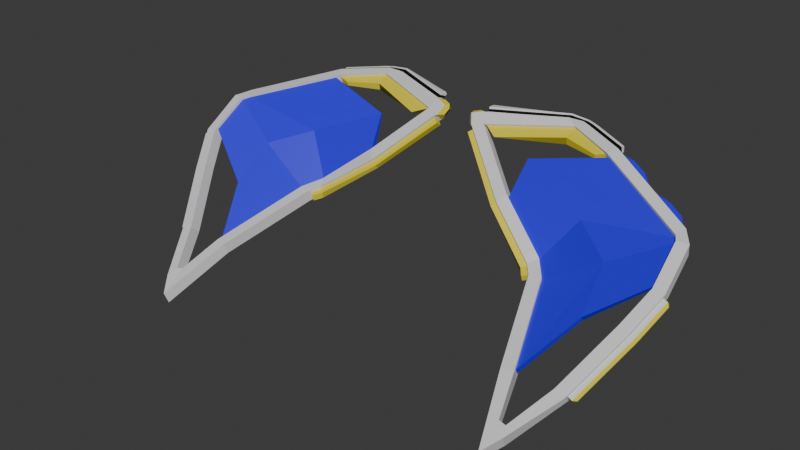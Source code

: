 # Source: wings_karlas.blend  (saved by Blender 4.3.32; exported with 4.5.12 LTS)
import bpy
from mathutils import Matrix  # noqa: F401  (used for matrix-valued properties, if any)

bpy.ops.wm.read_factory_settings(use_empty=True)
scene = bpy.context.scene
scene.name = 'c_claidheamohmor'

# ---- collections
col_collection = bpy.data.collections.new('Collection'); scene.collection.children.link(col_collection)
col_wings_karlas = bpy.data.collections.new('wings_karlas'); scene.collection.children.link(col_wings_karlas)

# ---- materials (node trees are filled in below, after node groups)
mat_glow_inner_001 = bpy.data.materials.new('glow_inner.001')
mat_glow_inner_001.diffuse_color = (0.7235, 0.7027, 0.7085, 1.0)
mat_blue_001 = bpy.data.materials.new('blue.001')
mat_c_frying_pan_gold_001 = bpy.data.materials.new('c_frying_pan_gold.001')
mat_black_001 = bpy.data.materials.new('black.001')

# ---- material node trees
mat_blue_001.use_nodes = True; mat_blue_001.node_tree.nodes.clear()
_N = mat_blue_001.node_tree.nodes; _L = mat_blue_001.node_tree.links
n0 = _N.new('ShaderNodeBsdfPrincipled'); n0.name = 'Principled BSDF'; n0.location = (10, 300)
n0.inputs[0].default_value = (0.02518, 0.01153, 0.8001, 1.0)
n1 = _N.new('ShaderNodeOutputMaterial'); n1.name = 'Material Output'; n1.location = (300, 300)
_L.new(n0.outputs[0], n1.inputs[0])
n1.is_active_output = True
mat_c_frying_pan_gold_001.use_nodes = True; mat_c_frying_pan_gold_001.node_tree.nodes.clear()
_N = mat_c_frying_pan_gold_001.node_tree.nodes; _L = mat_c_frying_pan_gold_001.node_tree.links
n0 = _N.new('ShaderNodeBsdfPrincipled'); n0.name = 'Principled BSDF'; n0.location = (10, 300)
n0.inputs[0].default_value = (0.8, 0.6731, 0.03978, 1.0)
n1 = _N.new('ShaderNodeOutputMaterial'); n1.name = 'Material Output'; n1.location = (300, 300)
_L.new(n0.outputs[0], n1.inputs[0])
n1.is_active_output = True
mat_black_001.use_nodes = True; mat_black_001.node_tree.nodes.clear()
_N = mat_black_001.node_tree.nodes; _L = mat_black_001.node_tree.links
n0 = _N.new('ShaderNodeBsdfPrincipled'); n0.name = 'Principled BSDF'; n0.location = (10, 300)
n0.inputs[0].default_value = (0.0, 0.0, 0.0, 1.0)
n1 = _N.new('ShaderNodeOutputMaterial'); n1.name = 'Material Output'; n1.location = (300, 300)
_L.new(n0.outputs[0], n1.inputs[0])
n1.is_active_output = True

# ---- world
world_world = bpy.data.worlds.new('World'); scene.world = world_world
world_world.use_nodes = True; world_world.node_tree.nodes.clear()
_N = world_world.node_tree.nodes; _L = world_world.node_tree.links
n0 = _N.new('ShaderNodeOutputWorld'); n0.name = 'World Output'; n0.location = (300, 300)
n1 = _N.new('ShaderNodeBackground'); n1.name = 'Background'; n1.location = (10, 300)
n1.inputs[0].default_value = (0.05088, 0.05088, 0.05088, 1.0)
_L.new(n1.outputs[0], n0.inputs[0])
n0.is_active_output = True
world_world.color = (0.05088, 0.05088, 0.05088)
world_world.use_sun_shadow = False
world_world.sun_shadow_jitter_overblur = 0.0

# ---- meshes
me_sbxo2014_medic_wintergarb_coat_001 = bpy.data.meshes.new('sbxo2014_medic_wintergarb_coat.001')
me_sbxo2014_medic_wintergarb_coat_001.from_pydata([(3.23, 46.61, -14.08), (3.327, 45.72, -13.41), (8.711, 46.79, -13.34), (8.913, 45.56, -12.79), (20.43, 52.36, -11.55), (20.43, 52.19, -10.27), (18.18, 54.16, -11.5), (18.24, 53.61, -9.379), (22.28, 54.08, -11.11), (22.31, 53.79, -9.972), (20.88, 54.31, -11.54), (20.94, 53.77, -9.414), (26.61, 48.43, -12.75), (26.63, 48.23, -11.98), (45.37, 40.86, -18.98), (45.54, 40.35, -16.86), (45.61, 42.87, -17.91), (45.7, 42.61, -16.79), (13.46, 41.86, -22.74), (13.65, 40.11, -21.44), (15.09, 42.52, -21.24), (15.04, 41.53, -20.71), (22.78, 36.91, -30.11), (22.87, 36.12, -28.07), (23.83, 38.72, -29.45), (23.92, 37.93, -27.41), (23.07, 34.57, -30.43), (23.11, 34.16, -29.38), (26.42, 35.67, -30.75), (26.5, 34.88, -28.7), (30.39, 19.33, -37.59), (30.48, 18.45, -35.58), (32.33, 20.18, -36.7), (32.37, 19.74, -35.7), (46.06, 39.64, -19.33), (46.23, 39.13, -17.2), (48.11, 39.99, -19.41), (48.28, 39.48, -17.28), (46.45, 33.82, -22.69), (46.59, 33.03, -21.96), (41.98, 44.36, -15.47), (42.03, 44.57, -16.63), (44.17, 29.09, -28.22), (44.44, 27.49, -26.75), (46.09, 28.75, -28.94), (46.36, 27.15, -27.46), (39.47, 20.46, -36.73), (39.74, 18.86, -35.26), (37.19, 44.26, -13.96), (37.87, 46.29, -14.01), (34.38, 8.09, -44.4), (34.7, 7.436, -42.36), (34.47, 13.18, -41.42), (34.83, 12.16, -39.36), (35.99, 13.33, -41.63), (36.15, 12.04, -39.63), (36.72, 11.27, -42.53), (36.86, 10.34, -40.55), (5.914, 46.65, -11.55), (5.724, 48.4, -12.85), (20.4, 52.55, -11.97), (20.46, 52.0, -9.852), (29.31, 48.07, -11.7), (29.29, 48.35, -12.76), (6.355, 47.05, -11.89), (6.153, 48.27, -12.44), (20.25, 50.16, -12.58), (20.25, 49.99, -11.31), (28.42, 48.47, -11.45), (28.38, 48.79, -12.69), (13.57, 40.52, -21.79), (13.54, 41.46, -22.39), (22.85, 36.62, -29.65), (22.8, 36.41, -28.53), (24.32, 35.07, -30.89), (24.4, 34.28, -28.85), (4.118, 47.1, -13.46), (4.215, 46.21, -12.79), (12.73, 39.88, -22.37), (12.7, 40.83, -22.97), (21.98, 35.87, -30.02), (21.93, 35.67, -28.9), (24.01, 35.26, -30.23), (24.05, 34.86, -29.18), (14.76, 41.32, -19.98), (14.58, 43.07, -21.29), (23.83, 38.24, -27.88), (23.92, 38.41, -28.99), (26.48, 35.08, -29.21), (26.44, 35.47, -30.24), (32.58, 19.05, -35.42), (32.49, 19.93, -37.42), (28.84, 48.17, -11.06), (28.78, 48.71, -13.19), (45.42, 40.72, -18.45), (45.49, 40.48, -17.39), (46.17, 39.41, -17.7), (46.12, 39.36, -18.83), (46.68, 32.25, -21.98), (46.41, 33.85, -23.46), (2.861, 48.89, -11.78), (3.716, 47.74, -13.44), (3.906, 45.99, -12.13), (3.051, 47.14, -10.47), (2.561, 48.48, -10.66), (2.679, 48.87, -11.67), (2.213, 47.94, -11.33), (2.584, 48.27, -10.5), (2.236, 47.73, -11.18), (2.859, 47.22, -10.44), (3.774, 48.88, -10.3), (4.766, 49.55, -11.07), (4.946, 47.89, -9.831), (3.796, 48.67, -10.15), (3.568, 47.68, -13.4), (2.73, 47.25, -12.34), (3.747, 46.03, -12.16), (2.752, 47.04, -12.18), (5.059, 47.79, -9.89), (4.869, 49.54, -11.19), (18.17, 54.3, -10.87), (18.11, 54.15, -9.683), (22.12, 53.86, -11.68), (20.95, 54.56, -10.94), (20.99, 54.26, -9.799), (22.18, 53.32, -9.563), (30.17, 49.91, -11.29), (30.14, 50.2, -12.4), (5.422, 48.51, -10.01), (5.234, 49.67, -10.46), (29.42, 50.66, -10.97), (29.39, 50.95, -12.11), (29.67, 51.54, -11.97), (29.64, 52.31, -11.34), (29.65, 52.22, -11.0), (29.71, 51.25, -10.82), (5.262, 50.55, -9.499), (5.033, 50.24, -10.2), (5.256, 49.1, -9.736), (5.322, 50.21, -9.328), (18.29, 55.67, -9.867), (18.03, 54.96, -10.57), (17.48, 55.48, -9.8), (18.27, 55.61, -9.527), (17.48, 55.41, -9.468), (17.99, 54.8, -9.397), (23.24, 55.13, -10.44), (22.54, 54.68, -10.96), (22.48, 55.44, -10.36), (20.78, 55.87, -10.19), (21.58, 55.77, -10.28), (21.06, 55.23, -10.84), (20.79, 55.81, -9.857), (21.08, 54.95, -9.701), (21.59, 55.69, -9.942), (23.25, 55.04, -10.1), (22.48, 55.35, -10.02), (22.57, 54.39, -9.82), (5.549, 48.28, -10.31), (5.344, 49.43, -10.77), (18.24, 53.96, -11.03), (18.19, 53.81, -9.85), (22.13, 53.74, -11.19), (20.89, 54.19, -11.05), (20.92, 53.9, -9.903), (22.17, 53.45, -10.05), (29.26, 50.32, -11.05), (29.23, 50.61, -12.19), (4.922, 50.48, -9.893), (5.128, 49.33, -9.434), (17.97, 55.3, -10.41), (17.91, 55.15, -9.23), (22.69, 55.02, -10.88), (21.12, 55.6, -10.74), (21.15, 55.31, -9.597), (22.72, 54.73, -9.739), (29.87, 51.59, -10.74), (29.83, 51.88, -11.88), (48.74, 32.32, -22.28), (48.47, 33.92, -23.76), (46.16, 28.37, -28.59), (46.3, 27.53, -27.81), (41.66, 18.52, -35.97), (41.39, 20.12, -37.45), (48.51, 32.35, -22.98), (48.37, 33.19, -23.76), (37.08, 44.78, -16.08), (37.95, 46.5, -15.18), (41.78, 19.24, -35.98), (41.64, 20.09, -36.76), (49.53, 32.39, -24.16), (49.18, 33.09, -24.02), (49.32, 32.24, -23.24), (49.56, 32.21, -24.0), (42.43, 19.95, -37.06), (43.08, 19.84, -36.61), (43.11, 19.67, -36.45), (42.57, 19.1, -36.28), (47.28, 27.54, -29.01), (46.96, 28.25, -28.87), (47.59, 28.16, -28.4), (47.31, 27.37, -28.85), (47.62, 27.98, -28.24), (47.1, 27.4, -28.09), (41.36, 42.3, -15.41), (41.22, 42.82, -17.53), (32.93, 46.75, -14.63), (33.76, 48.22, -12.56), (33.86, 48.44, -13.72), (33.01, 46.21, -12.51), (29.74, 49.99, -10.62), (29.68, 50.53, -12.75), (46.19, 42.28, -16.44), (46.02, 42.79, -18.57), (41.93, 44.72, -17.11), (42.08, 44.2, -14.99), (33.85, 48.06, -12.08), (37.96, 46.13, -13.53), (37.85, 46.66, -15.66), (33.76, 48.6, -14.2), (44.14, 44.88, -16.79), (44.21, 44.69, -15.97), (41.48, 45.97, -15.0), (41.52, 46.13, -15.86), (28.98, 41.31, -20.2), (32.82, 50.04, -11.94), (32.8, 50.25, -12.75), (36.42, 36.26, -23.08), (35.45, 48.8, -12.87), (35.53, 48.96, -13.72), (15.89, 45.52, -14.75), (15.9, 45.76, -15.06), (29.15, 42.16, -21.55), (36.51, 37.06, -24.44), (37.45, 29.09, -29.0), (37.36, 29.65, -29.84)], [], [(105, 111, 119, 100), (115, 117, 108, 106), (3, 2, 66, 67), (58, 102, 19, 84), (100, 119, 59, 101), (118, 103, 102, 58), (7, 61, 125, 11), (59, 119, 6, 60), (118, 58, 61, 7), (137, 141, 120, 129), (151, 147, 8, 123), (141, 151, 123, 120), (60, 122, 211, 93), (60, 6, 10, 122), (205, 214, 213, 14), (147, 132, 131, 8), (67, 66, 12, 13), (125, 61, 92, 210), (212, 15, 35, 37), (208, 229, 187), (215, 204, 15, 212), (62, 63, 94, 95), (78, 79, 80, 81), (59, 58, 84, 85), (1, 0, 79, 78), (101, 59, 85, 18), (25, 23, 75, 29), (84, 19, 23, 25), (20, 21, 86, 87), (18, 85, 24, 22), (74, 28, 91, 30), (87, 86, 88, 89), (22, 24, 28, 74), (81, 80, 26, 27), (90, 31, 51, 53), (75, 74, 30, 31), (29, 75, 31, 90), (89, 88, 33, 32), (36, 37, 178, 179), (95, 94, 97, 96), (14, 213, 36, 34), (213, 212, 37, 36), (99, 179, 44, 42), (37, 35, 98, 178), (96, 97, 38, 39), (34, 36, 179, 99), (199, 194, 189, 180), (191, 199, 180, 185), (178, 98, 43, 45), (98, 99, 42, 43), (182, 47, 55, 57), (45, 43, 47, 182), (43, 42, 46, 47), (42, 44, 183, 46), (52, 53, 51, 50), (91, 90, 53, 52), (30, 91, 52, 50), (31, 30, 50, 51), (56, 57, 51, 50), (47, 46, 54, 55), (46, 183, 56, 54), (183, 182, 57, 56), (57, 55, 53, 51), (55, 54, 52, 53), (54, 56, 50, 52), (65, 64, 58, 59), (4, 65, 59, 60), (64, 5, 61, 58), (68, 69, 93, 92), (69, 4, 60, 93), (5, 68, 92, 61), (2, 3, 64, 65), (66, 2, 65, 4), (3, 67, 5, 64), (13, 12, 69, 68), (12, 66, 4, 69), (67, 13, 68, 5), (76, 77, 102, 101), (77, 70, 19, 102), (71, 76, 101, 18), (72, 71, 18, 22), (70, 73, 23, 19), (83, 82, 74, 75), (73, 83, 75, 23), (82, 72, 22, 74), (0, 1, 77, 76), (1, 78, 70, 77), (79, 0, 76, 71), (80, 79, 71, 72), (78, 81, 73, 70), (27, 26, 82, 83), (81, 27, 83, 73), (26, 80, 72, 82), (21, 20, 85, 84), (86, 21, 84, 25), (20, 87, 24, 85), (88, 86, 25, 29), (87, 89, 28, 24), (32, 33, 90, 91), (89, 32, 91, 28), (33, 88, 29, 90), (63, 62, 92, 93), (94, 63, 93, 206, 186, 205, 14), (62, 95, 15, 204, 48, 209, 92), (95, 96, 35, 15), (97, 94, 14, 34), (39, 38, 99, 98), (96, 39, 98, 35), (38, 97, 34, 99), (224, 227, 96, 95), (224, 95, 62, 230), (230, 62, 63, 231), (232, 87, 20, 231), (233, 89, 87, 232), (234, 39, 96, 227), (233, 97, 38, 235), (234, 33, 32, 235), (109, 116, 102, 103), (112, 109, 103, 118), (114, 105, 100, 101), (111, 112, 118, 119), (116, 114, 101, 102), (104, 105, 106), (107, 108, 109), (107, 104, 106, 108), (105, 114, 115, 106), (114, 116, 117, 115), (116, 109, 108, 117), (111, 105, 104, 110), (109, 112, 113, 107), (112, 111, 110, 113), (104, 107, 113, 110), (158, 159, 119, 118), (159, 160, 6, 119), (161, 158, 118, 7), (163, 162, 122, 10), (165, 164, 11, 125), (164, 161, 7, 11), (160, 163, 10, 6), (167, 166, 210, 211), (162, 167, 211, 122), (166, 165, 125, 210), (136, 139, 144, 142), (145, 138, 128, 121), (140, 143, 152, 149), (157, 153, 124, 9), (150, 154, 156, 148), (153, 145, 121, 124), (146, 155, 134, 133), (135, 157, 9, 130), (138, 137, 129, 128), (140, 170, 142), (143, 144, 171), (146, 172, 148), (149, 150, 173), (152, 174, 154), (155, 156, 175), (143, 140, 142, 144), (154, 150, 149, 152), (155, 146, 148, 156), (139, 136, 168, 169), (136, 142, 170, 168), (144, 139, 169, 171), (172, 173, 150, 148), (174, 175, 156, 154), (152, 143, 171, 174), (173, 170, 140, 149), (176, 177, 133, 134), (146, 133, 177, 172), (175, 176, 134, 155), (132, 135, 130, 131), (128, 129, 159, 158), (129, 120, 160, 159), (121, 128, 158, 161), (123, 8, 162, 163), (9, 124, 164, 165), (124, 121, 161, 164), (120, 123, 163, 160), (131, 130, 166, 167), (8, 131, 167, 162), (130, 9, 165, 166), (137, 138, 169, 168), (141, 137, 168, 170), (138, 145, 171, 169), (147, 151, 173, 172), (153, 157, 175, 174), (145, 153, 174, 171), (151, 141, 170, 173), (135, 132, 177, 176), (132, 147, 172, 177), (157, 135, 176, 175), (184, 185, 179, 178), (185, 180, 44, 179), (181, 184, 178, 45), (189, 188, 182, 183), (188, 181, 45, 182), (180, 189, 183, 44), (190, 193, 202, 200), (203, 192, 184, 181), (194, 197, 188, 189), (198, 201, 196, 195), (216, 209, 48, 217), (197, 203, 181, 188), (198, 199, 200), (201, 202, 203), (201, 198, 200, 202), (193, 190, 191, 192), (190, 200, 199, 191), (192, 203, 202, 193), (197, 194, 195, 196), (203, 197, 196, 201), (194, 199, 198, 195), (192, 191, 185, 184), (208, 127, 226, 229), (206, 219, 218, 186), (217, 48, 204, 215), (16, 41, 223, 220), (186, 218, 214, 205), (93, 211, 219, 206), (187, 229, 228, 49), (210, 92, 209, 216), (126, 127, 211, 210), (16, 17, 212, 213), (41, 16, 213, 214), (17, 40, 215, 212), (49, 207, 216, 217), (187, 41, 214, 218), (40, 49, 217, 215), (208, 187, 218, 219), (207, 126, 210, 216), (127, 208, 219, 211), (223, 222, 221, 220), (207, 49, 228), (40, 222, 49), (226, 225, 228, 229), (40, 17, 221, 222), (127, 126, 225, 226), (187, 49, 222, 223), (41, 187, 223), (17, 16, 220, 221), (126, 207, 228, 225), (207, 49, 40, 17, 16, 41, 187, 208, 127, 126), (39, 234, 235, 38), (89, 233, 235, 32), (33, 234, 227, 88), (97, 233, 232, 94), (94, 232, 231, 63), (21, 230, 231, 20), (86, 224, 230, 21), (86, 88, 227, 224)])
me_sbxo2014_medic_wintergarb_coat_001.polygons.foreach_set('material_index', [0, 3, 2, 0, 0, 0, 0, 0, 0, 3, 3, 3, 0, 0, 0, 3, 2, 0, 0, 1, 0, 2, 2, 0, 2, 0, 0, 0, 2, 0, 0, 2, 0, 2, 0, 0, 0, 2, 0, 2, 0, 0, 0, 0, 2, 0, 0, 0, 0, 0, 0, 0, 0, 0, 0, 0, 0, 0, 0, 0, 0, 0, 0, 0, 0, 0, 0, 0, 0, 0, 0, 2, 2, 2, 2, 2, 2, 0, 0, 0, 0, 0, 0, 0, 0, 2, 2, 2, 2, 2, 2, 2, 2, 0, 0, 0, 0, 0, 0, 0, 0, 0, 0, 0, 0, 0, 0, 0, 0, 1, 1, 1, 1, 1, 1, 1, 1, 0, 0, 0, 0, 0, 2, 2, 3, 2, 2, 2, 2, 2, 2, 3, 0, 0, 0, 0, 0, 0, 0, 0, 0, 0, 0, 3, 0, 3, 0, 3, 0, 3, 3, 2, 2, 2, 2, 2, 2, 2, 2, 2, 0, 0, 0, 0, 0, 0, 0, 0, 0, 0, 3, 0, 0, 0, 0, 0, 0, 0, 0, 0, 0, 0, 0, 0, 0, 0, 0, 0, 0, 0, 0, 0, 0, 0, 0, 0, 0, 2, 0, 0, 2, 0, 0, 2, 2, 2, 2, 2, 2, 2, 2, 2, 0, 1, 0, 0, 1, 0, 0, 1, 0, 0, 0, 0, 0, 0, 0, 0, 0, 0, 0, 1, 1, 1, 1, 1, 1, 1, 1, 1, 1, 2, 1, 1, 1, 1, 1, 1, 1, 1])
_uv = me_sbxo2014_medic_wintergarb_coat_001.uv_layers.new(name='Float2')
_uv.uv.foreach_set('vector', [0.2971, 0.1832, 0.3711, 0.4087, 0.3649, 0.4087, 0.2937, 0.1917, -0.157, -1.56, -0.1372, -1.584, -0.04405, -1.517, -0.06387, -1.493, 0.1715, 0.3633, 0.03329, 0.3614, -0.1318, -0.9969, 0.001424, -1.006, 0.3595, 3.271, 0.6105, 3.358, -0.6076, 4.478, -0.7469, 4.286, 0.2589, 2.938, 0.5099, 2.85, 0.6168, 3.056, 0.3658, 3.143, 0.4664, 3.065, 0.7174, 3.153, 0.6105, 3.358, 0.3595, 3.271, -1.182, 1.912, -1.459, 2.108, -1.674, 1.951, -1.519, 1.896, 0.9836, 2.563, 0.8533, 2.359, 2.164, 2.004, 2.421, 2.193, 0.1365, 2.592, 0.007339, 2.796, -1.425, 2.248, -1.165, 2.059, 0.1703, 0.5307, 0.006448, 2.074, 0.006004, 2.078, 0.1693, 0.5405, -0.04717, 2.136, -0.06623, 2.216, -0.06597, 2.215, -0.04884, 2.143, -0.02143, 1.952, -0.02556, 1.963, -0.02547, 1.963, -0.0217, 1.953, 2.451, 2.045, 2.666, 1.889, 3.611, 2.295, 3.499, 2.513, 2.451, 2.045, 2.174, 1.85, 2.511, 1.834, 2.666, 1.889, 5.095, 3.327, 5.187, 3.101, 5.702, 3.366, 5.618, 3.594, -0.06699, 2.765, -0.1906, 3.561, -0.1916, 3.567, -0.06828, 2.773, 0.02828, 0.04353, -0.1237, 0.04353, -0.2482, 0.04353, -0.1564, 0.04353, -1.674, 1.951, -1.459, 2.108, -2.506, 2.575, -2.618, 2.357, -4.705, 3.406, -4.623, 3.635, -4.708, 3.782, -4.965, 3.747, -0.7518, 7.253, -0.8208, 7.603, -0.4248, 3.373, -4.2, 3.159, -4.109, 3.385, -4.635, 3.652, -4.719, 3.423, -0.1431, 0.04353, -0.2713, 0.04353, -0.9889, 0.04353, -0.8609, 0.04353, -1.17, -3.013, -1.263, -2.949, -2.049, -4.063, -1.93, -4.059, -0.12, 0.6568, 0.05603, 0.659, -1.086, 0.6728, -1.262, 0.6706, -0.09362, -1.724, -0.1829, -1.637, -1.4, -2.783, -1.312, -2.873, 0.3658, 3.143, 0.6168, 3.056, 1.723, 4.071, 1.584, 4.263, -1.891, 4.854, -1.76, 5.02, -1.951, 5.193, -2.214, 5.14, -0.7898, 4.226, -0.6509, 4.412, -1.651, 5.159, -1.802, 4.987, -1.122, 0.6735, -1.031, 0.6744, -1.864, 0.6865, -1.98, 0.6866, 1.637, 4.193, 1.775, 4.007, 2.809, 4.894, 2.66, 5.067, 2.941, 5.089, 3.203, 5.036, 3.964, 6.512, 3.701, 6.566, -2.197, 0.6844, -2.068, 0.6845, -2.25, 0.6897, -2.368, 0.6893, 2.749, 4.916, 2.88, 4.75, 3.203, 5.036, 2.941, 5.089, -2.171, -3.883, -2.301, -3.872, -2.378, -4.048, -2.26, -4.081, -3.065, 6.647, -2.754, 6.693, -2.982, 7.764, -3.135, 7.304, -2.282, -3.975, -2.533, -3.903, -3.395, -5.452, -3.149, -5.531, -2.214, 5.14, -1.951, 5.193, -2.713, 6.678, -2.975, 6.625, -2.453, 0.6871, -2.328, 0.6876, -3.163, 0.7068, -3.286, 0.7063, -1.092, 5.795, -0.8255, 5.826, -1.435, 6.28, -1.623, 6.18, -0.7698, 0.04353, -0.9015, 0.04353, -0.9513, 0.04353, -0.8103, 0.04353, 5.603, 3.576, 5.685, 3.347, 5.945, 3.688, 5.688, 3.724, -0.9515, 5.556, -0.69, 5.592, -0.8051, 5.811, -1.067, 5.776, 5.749, 5.341, 6.007, 5.354, 5.729, 6.089, 5.486, 6.017, -4.988, 4.133, -4.732, 4.148, -4.842, 4.643, -5.101, 4.649, -0.8785, 0.04353, -1.02, 0.04353, -1.49, 0.04353, -1.398, 0.04353, 5.713, 4.094, 5.969, 4.082, 6.066, 4.424, 5.806, 4.42, -1.833, 6.735, -2.822, 7.306, -2.826, 7.308, -1.839, 6.738, -1.264, 6.394, -1.85, 6.716, -1.854, 6.718, -1.27, 6.398, -5.041, 5.54, -4.783, 5.527, -4.52, 6.204, -4.763, 6.275, -1.238, 0.04353, -1.439, 0.04353, -1.999, 0.04353, -1.798, 0.04353, -4.302, 7.231, -4.061, 7.17, -3.748, 7.939, -3.849, 8.122, -4.763, 6.275, -4.52, 6.204, -3.963, 7.422, -4.206, 7.493, -1.77, 0.04353, -1.973, 0.04353, -2.966, 0.04353, -2.763, 0.04353, 5.486, 6.017, 5.729, 6.089, 5.172, 7.307, 4.929, 7.236, -2.938, 0.7674, -2.731, 0.755, -2.8, 1.104, -2.991, 1.135, -3.44, 0.7087, -3.191, 0.7097, -3.666, 0.7177, -3.92, 0.7165, 3.732, 6.588, 4.04, 6.544, 4.046, 7.217, 3.868, 7.718, -3.196, -5.696, -3.448, -5.627, -4.174, -6.593, -3.923, -6.653, -3.456, 7.595, -3.219, 7.638, -3.339, 7.684, -3.576, 7.647, -2.776, 0.04353, -2.978, 0.04353, -3.534, 0.04353, -3.283, 0.04353, 5.018, 6.99, 5.258, 7.052, 4.837, 8.011, 4.73, 7.802, -3.022, 7.169, -2.818, 7.241, -3.355, 7.818, -3.597, 7.779, -3.509, 8.092, -3.387, 7.906, -3.294, 7.888, -3.514, 8.436, -3.139, 0.04353, -3.39, 0.04353, -3.41, 0.04353, -3.159, 0.04353, 4.379, 7.803, 4.514, 8.024, 4.525, 8.375, 4.287, 7.799, 0.1293, 0.6007, 0.2723, 0.5981, 0.3184, 0.6479, 0.08608, 0.6466, -0.09184, -0.9646, 0.0004043, 0.5988, -0.04978, 0.6442, -0.1455, -0.9617, 0.1274, 0.6047, 0.04756, -0.9749, 0.1012, -0.9778, 0.183, 0.6561, -0.1175, 0.04353, -0.2675, 0.04353, -0.3296, 0.04353, -0.07272, 0.04353, -0.2909, 0.04353, -0.1149, 0.04353, -0.1674, 0.04353, -0.3532, 0.04353, 0.03819, 0.04353, -0.1396, 0.04353, -0.09543, 0.04353, 0.09076, 0.04353, 0.07884, 0.6112, 0.2053, 0.6203, 0.2278, 0.6219, 0.1014, 0.6129, 0.3685, -0.9751, 0.3986, 0.3187, 0.405, 0.5926, 0.3681, -0.9909, 0.5217, 0.3178, 0.4922, -0.9816, 0.4917, -1.001, 0.5279, 0.592, -0.142, 0.04353, -0.2354, 0.04353, -0.2196, 0.04353, -0.06864, 0.04353, 0.2501, 0.04353, 0.3305, 0.04353, 0.3367, 0.04353, 0.2307, 0.04353, 0.4696, 0.04353, 0.3866, 0.04353, 0.3665, 0.04353, 0.4763, 0.04353, -0.1832, -1.628, -0.09331, -1.716, -0.004297, -1.714, -0.1803, -1.542, -0.09814, -1.713, -1.308, -2.865, -1.264, -2.906, -0.009303, -1.711, -1.396, -2.775, -0.1878, -1.624, -0.1851, -1.539, -1.441, -2.734, -2.028, -4.043, -1.254, -2.941, -1.301, -2.91, -2.082, -4.022, -1.158, -3.003, -1.925, -4.057, -1.871, -4.077, -1.111, -3.033, -2.253, -4.062, -2.373, -4.03, -2.454, -4.064, -2.218, -4.128, -2.17, -3.863, -2.259, -4.059, -2.224, -4.124, -2.117, -3.889, -2.382, -4.03, -2.302, -3.855, -2.355, -3.829, -2.462, -4.064, -0.0102, -1.439, 0.08976, -1.516, 0.08781, -1.514, -0.01215, -1.437, 0.1348, -1.9, -0.936, -3.168, -0.9276, -3.158, 0.1379, -1.896, -1.016, -3.084, 0.05238, -1.818, 0.05543, -1.815, -1.008, -3.074, -1.502, -4.325, -0.8313, -3.15, -0.8235, -3.136, -1.499, -4.319, -0.753, -3.214, -1.413, -4.328, -1.41, -4.322, -0.7448, -3.2, -2.177, -3.932, -2.301, -3.909, -2.3, -3.909, -2.176, -3.933, -1.464, -4.02, -1.531, -4.216, -1.529, -4.21, -1.458, -4.001, -1.641, -4.185, -1.582, -4.01, -1.575, -3.992, -1.639, -4.178, -1.068, 0.674, -1.164, 0.6732, -1.171, 0.6723, -0.984, 0.6738, -1.824, 0.6871, -1.012, 0.6747, -0.9254, 0.6745, -1.769, 0.6874, -1.094, 0.6737, -1.929, 0.6869, -1.983, 0.6866, -1.105, 0.6727, -2.268, 0.6896, -2.084, 0.6845, -2.032, 0.6848, -2.21, 0.6898, -2.216, 0.6844, -2.388, 0.6892, -2.447, 0.689, -2.269, 0.684, -3.286, 0.7063, -3.163, 0.7068, -3.129, 0.7076, -3.376, 0.7066, -2.453, 0.6871, -3.286, 0.7063, -3.376, 0.7066, -2.516, 0.6869, -3.163, 0.7068, -2.328, 0.6876, -2.265, 0.6878, -3.129, 0.7076, -0.2814, 0.04353, -0.1531, 0.04353, -0.0744, 0.04353, -0.3315, 0.04353, -0.9772, 0.04353, -0.2634, 0.04353, -0.3139, 0.04353, -0.4956, 0.04353, -0.6774, 0.04353, -0.8591, 0.04353, -1.041, 0.04353, -0.1444, 0.04353, -0.863, 0.04353, -0.7993, 0.04353, -0.616, 0.04353, -0.4326, 0.04353, -0.2493, 0.04353, -0.06595, 0.04353, -0.8518, 0.04353, -0.8948, 0.04353, -0.8334, 0.04353, -0.7865, 0.04353, -1.026, 0.04353, -0.9741, 0.04353, -1.039, 0.04353, -1.087, 0.04353, -1.402, 0.04353, -1.494, 0.04353, -1.59, 0.04353, -1.403, 0.04353, -0.8755, 0.04353, -1.395, 0.04353, -1.395, 0.04353, -0.8131, 0.04353, -1.494, 0.04353, -1.024, 0.04353, -1.086, 0.04353, -1.59, 0.04353, -1.002, 0.3297, -1.078, 0.2622, -0.3207, -0.07165, -0.2849, -0.07256, 0.0, 0.0, 0.0, 0.0, 0.0, 0.0, 0.0, 0.0, 0.0, 0.0, 0.0, 0.0, 0.0, 0.0, 0.0, 0.0, 0.0, 0.0, 0.0, 0.0, 0.0, 0.0, 0.0, 0.0, 0.0, 0.0, 0.0, 0.0, 0.0, 0.0, 0.0, 0.0, 0.0, 0.0, 0.0, 0.0, 0.0, 0.0, 0.0, 0.0, 0.0, 0.0, 0.0, 0.0, 0.0, 0.0, 0.0, 0.0, 0.0, 0.0, 0.0, 0.0, 0.0, 0.0, 0.0, 0.0, 0.06331, -1.508, -0.1145, -1.654, -0.1074, -1.657, 0.0637, -1.517, 0.5297, 0.3571, 0.4643, 0.1229, 0.472, 0.1292, 0.5349, 0.3545, -0.3064, -1.464, -0.1211, -1.326, -0.1297, -1.324, -0.308, -1.456, 0.3509, 0.3342, 0.5571, 0.27, 0.5639, 0.275, 0.3463, 0.3427, -0.1645, -1.731, -0.3184, -1.539, -0.329, -1.537, -0.1668, -1.739, -0.02569, -1.43, -0.1188, -1.404, -0.07028, -1.466, -0.02575, -1.466, -0.06894, -1.505, -0.01267, -1.557, -6.437e-06, -1.478, -0.0208, -1.454, -0.06323, -1.493, -0.04243, -1.516, -0.1177, -1.353, -0.3077, -1.486, -0.1959, -1.541, -0.08555, -1.464, -0.3134, -1.536, -0.162, -1.729, -0.1539, -1.598, -0.173, -1.573, -0.0944, -1.692, 0.08322, -1.549, -0.02054, -1.494, -0.1237, -1.577, 0.3841, 0.3853, 0.3228, 0.1712, 0.4255, 0.1828, 0.4611, 0.3072, 0.4887, 0.1005, 0.5384, 0.3259, 0.4364, 0.2884, 0.4075, 0.1574, 0.5657, 0.2974, 0.357, 0.3536, 0.432, 0.2457, 0.4584, 0.2386, 0.4178, 0.1636, 0.4443, 0.1566, 0.467, 0.2659, 0.4405, 0.2729, 0.3218, 0.5436, 0.1838, 0.5404, 0.1439, 0.4855, 0.3874, 0.4808, 0.2312, 0.5428, -0.01431, 2.104, -0.0742, 2.098, 0.1806, 0.487, 0.1136, 2.125, 0.3469, 0.5477, 0.4158, 0.4845, 0.1735, 2.132, -0.03791, 2.131, -0.06032, 2.209, -0.1195, 2.205, -0.09709, 2.127, 0.07758, 2.218, 0.09999, 2.141, 0.1592, 2.145, 0.1368, 2.222, 0.09871, 1.965, 0.1136, 1.953, 0.1726, 1.954, 0.1573, 1.965, -0.02357, 1.954, -0.0387, 1.965, -0.09729, 1.965, -0.08259, 1.953, -0.2093, 3.566, -0.07117, 3.584, -0.0213, 3.643, -0.2781, 3.61, -0.06345, 2.77, -0.2093, 3.566, -0.2781, 3.61, -0.1228, 2.762, -0.07117, 3.584, 0.07473, 2.788, 0.134, 2.795, -0.0213, 3.643, 0.2549, 0.5725, 0.2955, 0.5729, 0.03128, 2.043, -0.005261, 2.041, 0.1232, 2.078, 0.2768, 0.5332, 0.2762, 0.5387, 0.123, 2.08, 0.0735, 1.953, 0.1137, 1.953, 0.1042, 1.962, 0.06418, 1.962, 0.05973, 2.224, 0.07888, 2.144, 0.07697, 2.152, 0.05998, 2.223, 0.006501, 2.14, 0.0473, 2.143, 0.03462, 2.185, -0.006176, 2.182, 0.09971, 1.963, 0.104, 1.952, 0.1037, 1.953, 0.09977, 1.963, -0.02192, 2.797, 0.01903, 2.803, -0.1117, 3.515, -0.1526, 3.51, -0.06444, 3.577, 0.05917, 2.781, 0.05789, 2.79, -0.06539, 3.583, 0.3549, 0.4851, 0.2394, 0.4966, 0.2379, 0.4918, 0.3543, 0.4801, 0.1437, 1.954, 0.09403, 1.953, 0.1469, 1.952, -0.02936, 1.954, -0.01844, 1.952, 0.01154, 1.953, 0.1703, 2.175, 0.1196, 2.173, 0.1705, 2.158, 0.1764, 1.958, 0.1803, 1.96, 0.129, 1.959, -0.08029, 1.958, -0.0379, 1.959, -0.0849, 1.959, -0.1395, 2.162, -0.1293, 2.145, -0.08827, 2.165, 0.1078, 1.953, 0.06784, 1.953, 0.07589, 1.951, 0.1151, 1.951, 0.08324, 1.961, 0.04252, 1.961, 0.04402, 1.959, 0.08399, 1.959, 0.02895, 2.2, -0.01197, 2.197, -0.005275, 2.179, 0.03558, 2.182, 0.2791, 0.6004, 0.2406, 0.6007, 0.2083, 0.5574, 0.3297, 0.5505, 0.2804, 0.5731, 0.1359, 2.043, 0.08228, 2.092, 0.2533, 0.5331, -0.04999, 2.014, 0.2347, 0.5685, 0.2915, 0.5304, -0.024, 2.06, 0.1095, 2.212, 0.1197, 2.136, 0.1661, 2.155, 0.1607, 2.198, -0.06794, 2.13, -0.099, 2.206, -0.1397, 2.185, -0.1224, 2.142, -0.08712, 1.961, -0.0634, 1.953, -0.0162, 1.952, -0.03739, 1.962, 0.1251, 1.963, 0.1082, 1.953, 0.1609, 1.954, 0.1687, 1.962, -0.03691, 3.35, -0.1754, 3.334, -0.1196, 3.298, -0.07858, 3.302, 0.1494, 2.82, 0.07217, 3.536, 0.01848, 3.576, 0.1046, 2.777, -0.1032, 2.757, -0.2859, 3.546, -0.3241, 3.494, -0.1604, 2.787, -0.2, 3.496, -0.06141, 3.511, -0.06042, 3.511, -0.199, 3.496, 0.3156, 0.47, 0.1987, 0.4857, 0.1978, 0.4883, 0.3141, 0.4727, 0.1698, 0.5356, 0.005505, 2.083, 0.005324, 2.085, 0.169, 0.5432, 0.1226, 2.084, 0.2768, 0.5331, 0.2758, 0.5429, 0.1223, 2.087, -0.04858, 2.142, -0.06741, 2.221, -0.06725, 2.22, -0.04973, 2.147, 0.05852, 2.229, 0.07721, 2.151, 0.07621, 2.155, 0.05868, 2.229, 0.09956, 1.964, 0.1038, 1.953, 0.1036, 1.953, 0.09961, 1.964, -0.02163, 1.953, -0.02567, 1.963, -0.02564, 1.963, -0.02178, 1.953, -0.199, 3.496, -0.0604, 3.511, -0.05984, 3.511, -0.1984, 3.496, -0.06815, 2.772, -0.1917, 3.568, -0.1922, 3.571, -0.06888, 2.777, -0.06555, 3.584, 0.05801, 2.789, 0.05728, 2.794, -0.06608, 3.588, 0.1981, 0.4894, 0.3143, 0.4759, 0.3157, 0.4732, 0.199, 0.4867, 0.006821, 2.071, 0.1701, 0.533, 0.1709, 0.5253, 0.006946, 2.069, 0.2767, 0.5344, 0.1236, 2.074, 0.1239, 2.071, 0.2776, 0.5245, -0.06506, 2.211, -0.04749, 2.137, -0.04658, 2.133, -0.06518, 2.211, 0.07851, 2.145, 0.06085, 2.22, 0.06072, 2.22, 0.07932, 2.142, 0.1039, 1.952, 0.09993, 1.963, 0.09988, 1.963, 0.1041, 1.952, -0.02534, 1.963, -0.02146, 1.952, -0.02133, 1.952, -0.02537, 1.963, -0.06138, 3.511, -0.2, 3.496, -0.2005, 3.496, -0.06194, 3.511, -0.1905, 3.56, -0.06712, 2.766, -0.06639, 2.761, -0.1899, 3.556, 0.05905, 2.782, -0.06431, 3.576, -0.06378, 3.573, 0.05977, 2.778, -1.365, 6.353, -1.471, 6.309, -1.478, 6.265, -1.277, 6.349, -1.471, 6.309, -2.041, 6.641, -2.088, 6.621, -1.478, 6.265, -1.935, 6.685, -1.365, 6.353, -1.277, 6.349, -1.887, 6.705, -2.964, 7.244, -2.856, 7.286, -2.848, 7.329, -3.051, 7.249, -2.856, 7.286, -1.903, 6.696, -1.855, 6.715, -2.848, 7.329, -2.01, 6.654, -2.964, 7.244, -3.051, 7.249, -2.058, 6.635, -1.468, 6.34, -1.446, 6.35, -1.943, 6.639, -1.965, 6.63, -1.753, 6.756, -1.167, 6.435, -1.172, 6.438, -1.756, 6.759, -3.165, 7.354, -3.061, 7.399, -3.056, 7.401, -3.16, 7.357, -2.005, 6.684, -1.982, 6.693, -2.866, 7.24, -2.888, 7.231, -3.163, 2.631, -3.057, 2.851, -3.583, 3.118, -3.683, 2.895, -2.724, 7.345, -1.735, 6.773, -1.74, 6.777, -2.728, 7.347, -1.878, 6.953, -1.887, 6.914, -1.844, 6.929, -2.435, 6.793, -2.396, 6.772, -2.358, 6.791, -2.131, 6.779, -2.153, 6.77, -2.119, 6.748, -2.097, 6.757, -1.814, 6.552, -1.835, 6.542, -1.836, 6.504, -1.735, 6.551, -1.139, 6.488, -1.622, 6.782, -1.701, 6.787, -1.149, 6.451, -1.493, 6.29, -2.093, 6.606, -2.095, 6.567, -1.571, 6.291, -2.708, 7.194, -2.816, 7.153, -2.741, 7.146, -2.719, 7.155, -2.065, 6.629, -3.076, 7.191, -3.079, 7.152, -2.142, 6.631, -2.611, 7.393, -1.682, 6.794, -1.671, 6.831, -2.533, 7.386, -1.686, 6.524, -1.789, 6.478, -1.783, 6.48, -1.681, 6.526, -0.3863, 4.069, -0.2301, 3.644, -0.3131, 3.865, -0.4276, 4.176, 4.05, 2.791, 4.156, 2.571, 4.672, 2.837, 4.573, 3.059, -3.682, 2.895, -3.583, 3.118, -4.109, 3.385, -4.201, 3.159, -0.8677, 5.415, -0.7181, 5.005, -0.6649, 4.864, -0.7745, 5.164, 4.573, 3.059, 4.672, 2.836, 5.187, 3.101, 5.096, 3.327, 3.527, 2.524, 3.641, 2.306, 4.157, 2.572, 4.05, 2.792, -0.09639, 0.6494, -0.4787, 5.081, -0.4252, 5.067, -0.04898, 0.6171, -2.645, 2.367, -2.531, 2.584, -3.057, 2.851, -3.164, 2.631, -0.1012, 3.661, -0.2362, 3.643, -0.277, 3.585, -0.02012, 3.618, -0.9085, 5.405, -0.7736, 5.426, -0.7331, 5.487, -0.9886, 5.446, -0.7541, 4.996, -0.914, 5.402, -0.9942, 5.443, -0.8117, 4.979, -0.7797, 5.426, -0.614, 5.004, -0.5564, 5.02, -0.7393, 5.486, -0.439, 4.535, -0.2552, 4.069, -0.1977, 4.086, -0.3814, 4.552, -0.5747, 4.531, -0.7575, 4.995, -0.8151, 4.978, -0.6322, 4.514, -0.6174, 5.002, -0.4341, 4.537, -0.3766, 4.553, -0.5598, 5.019, -0.3962, 4.066, -0.5795, 4.53, -0.637, 4.513, -0.4537, 4.049, -0.258, 4.069, -0.09742, 3.663, -0.01638, 3.62, -0.2004, 4.086, -0.232, 3.644, -0.399, 4.065, -0.4565, 4.048, -0.2729, 3.585, -0.6815, 4.861, -0.5784, 4.865, -0.6996, 5.175, -0.7985, 5.159, -0.5576, 7.583, -0.3636, 3.767, -0.6256, 7.973, -1.171, 11.8, -1.099, 11.42, -0.5471, 6.044, -0.3117, 3.867, -0.2128, 3.88, -0.3306, 4.177, -0.4342, 4.176, -0.5896, 5.01, -0.7447, 5.435, -0.6531, 5.189, -0.5395, 4.877, -0.2284, 3.588, -0.09304, 3.604, -0.1712, 3.594, -0.2704, 3.583, -0.4822, 3.951, -0.4198, 3.973, -1.012, 9.095, -1.063, 9.058, -0.6458, 5.026, -0.4817, 4.557, -0.5766, 4.889, -0.7313, 5.224, -0.8666, 5.204, -0.8048, 5.214, -0.7057, 5.228, -0.107, 3.66, -0.2572, 4.069, -0.3018, 4.186, -0.1917, 3.886, -0.2528, 4.069, -0.4363, 4.535, -0.6198, 5.001, -0.786, 5.423, -0.9209, 5.401, -0.7604, 4.995, -0.5774, 4.531, -0.3943, 4.067, -0.2278, 3.645, -0.09275, 3.663, 0.0, 0.0, 0.0, 0.0, 0.0, 0.0, 0.0, 0.0, 0.0, 0.0, 0.0, 0.0, 0.0, 0.0, 0.0, 0.0, 0.0, 0.0, 0.0, 0.0, 0.0, 0.0, 0.0, 0.0, 0.0, 0.0, 0.0, 0.0, 0.0, 0.0, 0.0, 0.0, 0.0, 0.0, 0.0, 0.0, 0.0, 0.0, 0.0, 0.0, 0.0, 0.0, 0.0, 0.0, 0.0, 0.0, 0.0, 0.0, 0.0, 0.0, 0.0, 0.0, 0.0, 0.0, 0.0, 0.0, -1.754, 0.622, -1.872, 0.6189, -1.135, 0.2843, -1.018, 0.3424])
me_sbxo2014_medic_wintergarb_coat_001.materials.append(mat_glow_inner_001)
me_sbxo2014_medic_wintergarb_coat_001.materials.append(mat_blue_001)
me_sbxo2014_medic_wintergarb_coat_001.materials.append(mat_c_frying_pan_gold_001)
me_sbxo2014_medic_wintergarb_coat_001.materials.append(mat_black_001)
me_sbxo2014_medic_wintergarb_coat_001.update()
me_sbxo2014_medic_wintergarb_coat_001.normals_split_custom_set([tuple(v) for v in zip(*[iter([-0.2252, 0.9357, -0.2714, -0.2252, 0.9357, -0.2714, -0.2252, 0.9357, -0.2714, -0.2252, 0.9357, -0.2714, -0.9166, -0.2979, -0.2666, -0.9166, -0.2979, -0.2666, -0.9166, -0.2979, -0.2666, -0.9166, -0.2979, -0.2666, 0.3107, -0.7395, -0.5972, 0.3107, -0.7395, -0.5972, 0.3107, -0.7395, -0.5972, 0.3107, -0.7395, -0.5972, 0.08647, -0.7988, 0.5954, 0.08647, -0.7988, 0.5954, 0.08647, -0.7988, 0.5954, 0.08647, -0.7988, 0.5954, -0.08647, 0.7988, -0.5954, -0.08647, 0.7988, -0.5954, -0.08647, 0.7988, -0.5954, -0.08647, 0.7988, -0.5954, 0.08647, -0.7988, 0.5954, 0.08647, -0.7988, 0.5954, 0.08647, -0.7988, 0.5954, 0.08647, -0.7988, 0.5954, 0.02681, -0.2477, 0.9685, 0.02681, -0.2477, 0.9685, 0.02681, -0.2477, 0.9685, 0.02681, -0.2477, 0.9685, -0.1403, 0.5038, -0.8524, -0.1403, 0.5038, -0.8524, -0.1403, 0.5038, -0.8524, -0.1403, 0.5038, -0.8524, 0.1366, -0.5069, 0.8511, 0.1366, -0.5069, 0.8511, 0.1366, -0.5069, 0.8511, 0.1366, -0.5069, 0.8511, -0.162, 0.3736, -0.9133, -0.162, 0.3736, -0.9133, -0.162, 0.3736, -0.9133, -0.162, 0.3736, -0.9133, -0.02911, 0.1979, -0.9798, -0.02911, 0.1979, -0.9798, -0.02911, 0.1979, -0.9798, -0.02911, 0.1979, -0.9798, -0.08261, 0.278, -0.957, -0.08261, 0.278, -0.957, -0.08261, 0.278, -0.957, -0.08261, 0.278, -0.957, -0.02682, 0.2477, -0.9685, -0.02682, 0.2477, -0.9685, -0.02682, 0.2477, -0.9685, -0.02682, 0.2477, -0.9685, -0.02682, 0.2477, -0.9685, -0.02682, 0.2477, -0.9685, -0.02682, 0.2477, -0.9685, -0.02682, 0.2477, -0.9685, -0.201, 0.2755, -0.94, -0.201, 0.2755, -0.94, -0.201, 0.2755, -0.94, -0.201, 0.2755, -0.94, -0.02497, 0.2516, -0.9675, -0.02497, 0.2516, -0.9675, -0.02497, 0.2516, -0.9675, -0.02497, 0.2516, -0.9675, -0.2712, -0.9477, -0.1684, -0.2712, -0.9477, -0.1684, -0.2712, -0.9477, -0.1684, -0.2712, -0.9477, -0.1684, 0.02682, -0.2477, 0.9685, 0.02682, -0.2477, 0.9685, 0.02682, -0.2477, 0.9685, 0.02682, -0.2477, 0.9685, 0.0767, -0.2331, 0.9694, 0.0767, -0.2331, 0.9694, 0.0767, -0.2331, 0.9694, 0.0767, -0.2331, 0.9694, -0.1278, 0.4095, -0.9033, -0.1278, 0.4095, -0.9033, -0.1278, 0.4095, -0.9033, 0.2003, -0.2753, 0.9403, 0.2003, -0.2753, 0.9403, 0.2003, -0.2753, 0.9403, 0.2003, -0.2753, 0.9403, -0.4726, -0.8602, -0.1916, -0.4726, -0.8602, -0.1916, -0.4726, -0.8602, -0.1916, -0.4726, -0.8602, -0.1916, -0.6361, -0.6377, -0.4345, -0.6361, -0.6377, -0.4345, -0.6361, -0.6377, -0.4345, -0.6361, -0.6377, -0.4345, 0.743, 0.4499, 0.4956, 0.743, 0.4499, 0.4956, 0.743, 0.4499, 0.4956, 0.743, 0.4499, 0.4956, -0.7468, -0.4114, -0.5225, -0.7468, -0.4114, -0.5225, -0.7468, -0.4114, -0.5225, -0.7468, -0.4114, -0.5225, -0.08647, 0.7988, -0.5954, -0.08647, 0.7988, -0.5954, -0.08647, 0.7988, -0.5954, -0.08647, 0.7988, -0.5954, 0.03908, -0.361, 0.9318, 0.03908, -0.361, 0.9318, 0.03908, -0.361, 0.9318, 0.03908, -0.361, 0.9318, 0.2604, -0.6723, 0.6929, 0.2604, -0.6723, 0.6929, 0.2604, -0.6723, 0.6929, 0.2604, -0.6723, 0.6929, 0.6505, 0.5944, 0.4728, 0.6505, 0.5944, 0.4728, 0.6505, 0.5944, 0.4728, 0.6505, 0.5944, 0.4728, -0.25, 0.6695, -0.6995, -0.25, 0.6695, -0.6995, -0.25, 0.6695, -0.6995, -0.25, 0.6695, -0.6995, -0.03905, 0.3779, -0.925, -0.03905, 0.3779, -0.925, -0.03905, 0.3779, -0.925, -0.03905, 0.3779, -0.925, 0.7861, 0.5931, 0.1739, 0.7861, 0.5931, 0.1739, 0.7861, 0.5931, 0.1739, 0.7861, 0.5931, 0.1739, -0.03908, 0.361, -0.9318, -0.03908, 0.361, -0.9318, -0.03908, 0.361, -0.9318, -0.03908, 0.361, -0.9318, -0.7916, -0.5874, -0.1682, -0.7916, -0.5874, -0.1682, -0.7916, -0.5874, -0.1682, -0.7916, -0.5874, -0.1682, 0.07322, -0.4639, 0.8829, 0.0672, -0.4522, 0.8894, 0.05506, -0.4474, 0.8926, 0.07464, -0.4604, 0.8846, -0.9418, -0.3231, -0.09247, -0.9418, -0.3231, -0.09247, -0.9418, -0.3231, -0.09247, -0.9418, -0.3231, -0.09247, 0.03906, -0.3779, 0.925, 0.03906, -0.3779, 0.925, 0.03906, -0.3779, 0.925, 0.03906, -0.3779, 0.925, 0.9418, 0.3232, 0.0925, 0.9418, 0.3232, 0.0925, 0.9418, 0.3232, 0.0925, 0.9418, 0.3232, 0.0925, 0.9928, 0.1037, -0.0598, 0.9928, 0.1037, -0.0598, 0.9928, 0.1037, -0.0598, 0.9928, 0.1037, -0.0598, -0.8694, -0.494, 0.00532, -0.8694, -0.494, 0.00532, -0.8694, -0.494, 0.00532, -0.8694, -0.494, 0.00532, -0.0767, 0.2331, -0.9694, -0.0767, 0.2331, -0.9694, -0.0767, 0.2331, -0.9694, -0.0767, 0.2331, -0.9694, 0.8101, 0.5814, 0.07568, 0.8101, 0.5814, 0.07568, 0.8101, 0.5814, 0.07568, 0.8101, 0.5814, 0.07568, -0.1227, 0.7302, -0.6722, -0.1227, 0.7302, -0.6722, -0.1227, 0.7302, -0.6722, -0.1227, 0.7302, -0.6722, 0.132, -0.5608, 0.8173, 0.132, -0.5608, 0.8173, 0.132, -0.5608, 0.8173, 0.132, -0.5608, 0.8173, -0.9928, -0.1035, 0.05961, -0.9928, -0.1035, 0.05961, -0.9928, -0.1035, 0.05961, -0.9928, -0.1035, 0.05961, -0.1324, 0.5711, -0.8101, -0.1324, 0.5711, -0.8101, -0.1324, 0.5711, -0.8101, -0.1324, 0.5711, -0.8101, -0.1227, 0.7302, -0.6722, -0.1227, 0.7302, -0.6722, -0.1227, 0.7302, -0.6722, -0.1227, 0.7302, -0.6722, -0.1227, 0.7302, -0.6722, -0.1227, 0.7302, -0.6722, -0.1227, 0.7302, -0.6722, -0.1227, 0.7302, -0.6722, 0.1227, -0.7302, 0.6722, 0.1227, -0.7302, 0.6722, 0.1227, -0.7302, 0.6722, 0.1227, -0.7302, 0.6722, -0.941, 0.1296, 0.3127, -0.941, 0.1296, 0.3127, -0.941, 0.1296, 0.3127, -0.941, 0.1296, 0.3127, 0.09324, -0.5478, 0.8314, 0.09324, -0.5478, 0.8314, 0.09324, -0.5478, 0.8314, 0.09324, -0.5478, 0.8314, 0.1227, -0.7302, 0.6722, 0.1227, -0.7302, 0.6722, 0.1227, -0.7302, 0.6722, 0.1227, -0.7302, 0.6722, -0.9241, 0.163, 0.3457, -0.9241, 0.163, 0.3457, -0.9241, 0.163, 0.3457, -0.9241, 0.163, 0.3457, -0.1227, 0.7302, -0.6722, -0.1227, 0.7302, -0.6722, -0.1227, 0.7302, -0.6722, -0.1227, 0.7302, -0.6722, 0.8598, -0.3519, -0.3701, 0.8571, -0.3432, -0.3843, 0.8714, -0.3861, -0.3027, 0.8722, -0.3887, -0.2971, 0.9669, 0.2409, -0.08455, 0.9683, 0.2366, -0.07961, 0.97, 0.2299, -0.07944, 0.9686, 0.2357, -0.07934, -0.1349, 0.4575, -0.8789, -0.1251, 0.4451, -0.8867, -0.1168, 0.4381, -0.8913, -0.1322, 0.4536, -0.8813, -0.9701, -0.2091, 0.1235, -0.9707, -0.2108, 0.1149, -0.9701, -0.2089, 0.1235, -0.9675, -0.2207, 0.123, 0.9054, -0.3294, -0.268, 0.9013, -0.3366, -0.2727, 0.9084, -0.3328, -0.2531, 0.9055, -0.3411, -0.2527, -0.9137, 0.2483, 0.3218, -0.9137, 0.2483, 0.3218, -0.9137, 0.2483, 0.3218, -0.9137, 0.2483, 0.3218, -0.02536, 0.5389, -0.842, -0.02536, 0.5389, -0.842, -0.02536, 0.5389, -0.842, -0.02536, 0.5389, -0.842, 0.8919, -0.3078, -0.3313, 0.8919, -0.3078, -0.3313, 0.8919, -0.3078, -0.3313, 0.8919, -0.3078, -0.3313, 0.05179, -0.6162, 0.7859, -0.04189, -0.5743, 0.8176, -0.01931, -0.6092, 0.7928, 0.03233, -0.6063, 0.7946, 0.1355, 0.8475, 0.5132, 0.138, 0.8461, 0.5149, 0.1352, 0.8472, 0.5138, 0.1387, 0.8465, 0.5139, 0.06198, 0.5515, -0.8319, 0.01692, 0.5565, -0.8307, -0.005117, 0.5781, -0.816, 0.0527, 0.5278, -0.8477, 0.2345, -0.493, -0.8378, 0.2345, -0.493, -0.8378, 0.2345, -0.493, -0.8378, 0.2345, -0.493, -0.8378, 0.2691, -0.8466, -0.4591, 0.2691, -0.8466, -0.4591, 0.2691, -0.8466, -0.4591, 0.2691, -0.8466, -0.4591, 0.3532, -0.8214, -0.4479, 0.3532, -0.8214, -0.4479, 0.3532, -0.8214, -0.4479, 0.3532, -0.8214, -0.4479, -0.4318, -0.8766, -0.2123, -0.4318, -0.8766, -0.2123, -0.4318, -0.8766, -0.2123, -0.4318, -0.8766, -0.2123, -0.4297, -0.8605, -0.2738, -0.4297, -0.8605, -0.2738, -0.4297, -0.8605, -0.2738, -0.4297, -0.8605, -0.2738, -0.4356, -0.8578, -0.2727, -0.4356, -0.8578, -0.2727, -0.4356, -0.8578, -0.2727, -0.4356, -0.8578, -0.2727, -0.5096, -0.4234, -0.749, -0.5096, -0.4234, -0.749, -0.5096, -0.4234, -0.749, -0.5096, -0.4234, -0.749, -0.06677, 0.4294, -0.9006, -0.06677, 0.4294, -0.9006, -0.06677, 0.4294, -0.9006, -0.06677, 0.4294, -0.9006, 0.05477, -0.436, 0.8983, 0.05477, -0.436, 0.8983, 0.05477, -0.436, 0.8983, 0.05477, -0.436, 0.8983, 0.2014, -0.9476, -0.2479, 0.2014, -0.9476, -0.2479, 0.2014, -0.9476, -0.2479, 0.2014, -0.9476, -0.2479, 0.04939, 0.3608, -0.9313, 0.04939, 0.3608, -0.9313, 0.04939, 0.3608, -0.9313, 0.04939, 0.3608, -0.9313, -0.07718, -0.4944, 0.8658, -0.07718, -0.4944, 0.8658, -0.07718, -0.4944, 0.8658, -0.07718, -0.4944, 0.8658, -0.7436, -0.4495, -0.495, -0.7436, -0.4495, -0.495, -0.7436, -0.4495, -0.495, -0.7436, -0.4495, -0.495, -0.7398, -0.4868, -0.4645, -0.7398, -0.4868, -0.4645, -0.7398, -0.4868, -0.4645, -0.7398, -0.4868, -0.4645, -0.7374, -0.488, -0.467, -0.7374, -0.488, -0.467, -0.7374, -0.488, -0.467, -0.7374, -0.488, -0.467, -0.6576, -0.6275, -0.417, -0.6576, -0.6275, -0.417, -0.6576, -0.6275, -0.417, -0.6576, -0.6275, -0.417, -0.611, -0.6532, -0.4472, -0.611, -0.6532, -0.4472, -0.611, -0.6532, -0.4472, -0.611, -0.6532, -0.4472, -0.7929, -0.5786, -0.1909, -0.7929, -0.5786, -0.1909, -0.7929, -0.5786, -0.1909, -0.7929, -0.5786, -0.1909, -0.7971, -0.5665, -0.2091, -0.7971, -0.5665, -0.2091, -0.7971, -0.5665, -0.2091, -0.7971, -0.5665, -0.2091, -0.7898, -0.5746, -0.2146, -0.7898, -0.5746, -0.2146, -0.7898, -0.5746, -0.2146, -0.7898, -0.5746, -0.2146, -0.663, 0.3999, 0.6328, -0.663, 0.3999, 0.6328, -0.663, 0.3999, 0.6328, -0.663, 0.3999, 0.6328, 0.09363, -0.7903, 0.6055, 0.09363, -0.7903, 0.6055, 0.09363, -0.7903, 0.6055, 0.09363, -0.7903, 0.6055, -0.09355, 0.7902, -0.6056, -0.09355, 0.7902, -0.6056, -0.09355, 0.7902, -0.6056, -0.09355, 0.7902, -0.6056, -0.1733, 0.6933, -0.6995, -0.1733, 0.6933, -0.6995, -0.1733, 0.6933, -0.6995, -0.1733, 0.6933, -0.6995, 0.1826, -0.6991, 0.6913, 0.1826, -0.6991, 0.6913, 0.1826, -0.6991, 0.6913, 0.1826, -0.6991, 0.6913, 0.6082, -0.7312, -0.3088, 0.6082, -0.7312, -0.3088, 0.6082, -0.7312, -0.3088, 0.6082, -0.7312, -0.3088, -0.008723, -0.3559, 0.9345, -0.008723, -0.3559, 0.9345, -0.008723, -0.3559, 0.9345, -0.008723, -0.3559, 0.9345, 0.01079, 0.3536, -0.9353, 0.01079, 0.3536, -0.9353, 0.01079, 0.3536, -0.9353, 0.01079, 0.3536, -0.9353, 0.6821, 0.4312, 0.5906, 0.6821, 0.4312, 0.5906, 0.6821, 0.4312, 0.5906, 0.6821, 0.4312, 0.5906, 0.5894, 0.6997, 0.4038, 0.5894, 0.6997, 0.4038, 0.5894, 0.6997, 0.4038, 0.5894, 0.6997, 0.4038, 0.6408, 0.6725, 0.3704, 0.6408, 0.6725, 0.3704, 0.6408, 0.6725, 0.3704, 0.6408, 0.6725, 0.3704, 0.7895, 0.5761, 0.2119, 0.7895, 0.5761, 0.2119, 0.7895, 0.5761, 0.2119, 0.7895, 0.5761, 0.2119, 0.7861, 0.5794, 0.2154, 0.7861, 0.5794, 0.2154, 0.7861, 0.5794, 0.2154, 0.7861, 0.5794, 0.2154, 0.9427, 0.3192, 0.09761, 0.9427, 0.3192, 0.09761, 0.9427, 0.3192, 0.09761, 0.9427, 0.3192, 0.09761, 0.9416, 0.3241, 0.09166, 0.9416, 0.3241, 0.09166, 0.9416, 0.3241, 0.09166, 0.9416, 0.3241, 0.09166, 0.942, 0.3224, 0.09279, 0.942, 0.3224, 0.09279, 0.942, 0.3224, 0.09279, 0.942, 0.3224, 0.09279, -0.4542, -0.865, -0.2131, -0.4542, -0.865, -0.2131, -0.4542, -0.865, -0.2131, -0.4542, -0.865, -0.2131, -0.4706, -0.8649, -0.1745, -0.4706, -0.8649, -0.1745, -0.4706, -0.8649, -0.1745, -0.4706, -0.8649, -0.1745, -0.4706, -0.8649, -0.1745, -0.4706, -0.8649, -0.1745, -0.4706, -0.8649, -0.1745, -0.4714, -0.86, -0.1954, -0.4714, -0.86, -0.1954, -0.4714, -0.86, -0.1954, -0.4714, -0.86, -0.1954, -0.4714, -0.86, -0.1954, -0.4714, -0.86, -0.1954, -0.4714, -0.86, -0.1954, -0.8665, -0.488, -0.1053, -0.8665, -0.488, -0.1053, -0.8665, -0.488, -0.1053, -0.8665, -0.488, -0.1053, -0.8868, -0.4527, -0.09304, -0.8868, -0.4527, -0.09304, -0.8868, -0.4527, -0.09304, -0.8868, -0.4527, -0.09304, -0.9914, -0.1193, 0.0543, -0.9914, -0.1193, 0.0543, -0.9914, -0.1193, 0.0543, -0.9914, -0.1193, 0.0543, -0.9919, -0.1093, 0.06444, -0.9919, -0.1093, 0.06444, -0.9919, -0.1093, 0.06444, -0.9919, -0.1093, 0.06444, -0.9936, -0.09861, 0.0549, -0.9936, -0.09861, 0.0549, -0.9936, -0.09861, 0.0549, -0.9936, -0.09861, 0.0549, -0.1797, -0.6311, 0.7546, -0.1797, -0.6311, 0.7546, -0.1797, -0.6311, 0.7546, -0.1797, -0.6311, 0.7546, -0.07721, -0.7786, 0.6227, -0.07721, -0.7786, 0.6227, -0.07721, -0.7786, 0.6227, -0.07721, -0.7786, 0.6227, -0.2439, 0.9033, 0.353, -0.2439, 0.9033, 0.353, -0.2439, 0.9033, 0.353, -0.2439, 0.9033, 0.353, 0.01286, 0.8874, -0.4608, 0.01286, 0.8874, -0.4608, 0.01286, 0.8874, -0.4608, 0.01286, 0.8874, -0.4608, 0.3067, 0.7056, -0.6388, 0.3067, 0.7056, -0.6388, 0.3067, 0.7056, -0.6388, 0.3067, 0.7056, -0.6388, -0.2719, -0.5972, 0.7546, -0.2719, -0.5972, 0.7546, -0.2719, -0.5972, 0.7546, -0.2719, -0.5972, 0.7546, 0.3191, 0.5703, -0.7569, 0.3191, 0.5703, -0.7569, 0.3191, 0.5703, -0.7569, 0.3191, 0.5703, -0.7569, 0.9167, -0.319, -0.2407, 0.9167, -0.319, -0.2407, 0.9167, -0.319, -0.2407, 0.9167, -0.319, -0.2407, -0.26, -0.8523, 0.4538, -0.26, -0.8523, 0.4538, -0.26, -0.8523, 0.4538, -0.26, -0.8523, 0.4538, -0.06462, -0.5476, 0.8342, -0.06462, -0.5476, 0.8342, -0.06462, -0.5476, 0.8342, -0.06462, -0.5476, 0.8342, -0.4206, 0.6311, -0.6518, -0.4206, 0.6311, -0.6518, -0.4206, 0.6311, -0.6518, -0.4206, 0.6311, -0.6518, 0.7062, 0.4707, 0.5289, 0.7062, 0.4707, 0.5289, 0.7062, 0.4707, 0.5289, 0.7062, 0.4707, 0.5289, 0.02209, -0.5959, -0.8027, 0.02209, -0.5959, -0.8027, 0.02209, -0.5959, -0.8027, 0.02209, -0.5959, -0.8027, -0.8802, 0.4682, 0.07712, -0.8802, 0.4682, 0.07712, -0.8802, 0.4682, 0.07712, -0.8103, -0.1775, 0.5585, -0.8103, -0.1775, 0.5585, -0.8103, -0.1775, 0.5585, -0.9241, 0.1589, 0.3474, -0.9241, 0.1589, 0.3474, -0.9241, 0.1589, 0.3474, -0.9241, 0.1589, 0.3474, -0.8075, 0.2012, -0.5546, -0.8075, 0.2012, -0.5546, -0.8075, 0.2012, -0.5546, -0.8075, 0.2012, -0.5546, -0.5401, -0.5398, -0.6457, -0.5401, -0.5398, -0.6457, -0.5401, -0.5398, -0.6457, -0.5401, -0.5398, -0.6457, -0.7105, -0.6946, 0.1131, -0.7105, -0.6946, 0.1131, -0.7105, -0.6946, 0.1131, -0.7105, -0.6946, 0.1131, -0.3717, 0.8807, 0.2938, -0.3717, 0.8807, 0.2938, -0.3717, 0.8807, 0.2938, -0.3717, 0.8807, 0.2938, -0.2747, -0.01506, 0.9614, -0.2747, -0.01506, 0.9614, -0.2747, -0.01506, 0.9614, -0.2747, -0.01506, 0.9614, 0.1907, 0.5998, 0.7771, 0.1907, 0.5998, 0.7771, 0.1907, 0.5998, 0.7771, 0.1907, 0.5998, 0.7771, -0.3903, 0.5227, 0.7579, -0.3903, 0.5227, 0.7579, -0.3903, 0.5227, 0.7579, -0.3903, 0.5227, 0.7579, -0.1992, 0.4887, 0.8494, -0.1992, 0.4887, 0.8494, -0.1992, 0.4887, 0.8494, -0.1992, 0.4887, 0.8494, -0.2844, 0.8436, 0.4555, -0.2844, 0.8436, 0.4555, -0.2844, 0.8436, 0.4555, -0.2844, 0.8436, 0.4555, -0.3746, 0.8137, 0.4444, -0.3746, 0.8137, 0.4444, -0.3746, 0.8137, 0.4444, -0.3746, 0.8137, 0.4444, 0.3556, 0.9078, 0.2223, 0.3556, 0.9078, 0.2223, 0.3556, 0.9078, 0.2223, 0.3556, 0.9078, 0.2223, 0.3556, 0.9078, 0.2223, 0.3556, 0.9078, 0.2223, 0.3556, 0.9078, 0.2223, 0.3556, 0.9078, 0.2223, -0.03707, 0.9466, 0.3203, -0.03707, 0.9466, 0.3203, -0.03707, 0.9466, 0.3203, -0.03707, 0.9466, 0.3203, -0.06517, 0.9447, 0.3215, -0.06517, 0.9447, 0.3215, -0.06517, 0.9447, 0.3215, -0.06517, 0.9447, 0.3215, 0.4188, 0.8825, 0.2141, 0.4188, 0.8825, 0.2141, 0.4188, 0.8825, 0.2141, 0.4188, 0.8825, 0.2141, 0.4188, 0.8825, 0.2141, 0.4188, 0.8825, 0.2141, 0.4188, 0.8825, 0.2141, 0.4188, 0.8825, 0.2141, 0.4188, 0.8825, 0.2141, 0.4188, 0.8825, 0.2141, 0.4188, 0.8825, 0.2141, 0.4188, 0.8825, 0.2141, -0.2881, 0.7212, 0.63, -0.2881, 0.7212, 0.63, -0.2881, 0.7212, 0.63, -0.2881, 0.7212, 0.63, 0.1451, -0.3785, 0.9142, 0.1451, -0.3785, 0.9142, 0.1451, -0.3785, 0.9142, 0.1451, -0.3785, 0.9142, -0.05466, 0.981, 0.186, -0.05466, 0.981, 0.186, -0.05466, 0.981, 0.186, -0.05466, 0.981, 0.186, 0.02857, -0.1991, 0.9796, 0.02857, -0.1991, 0.9796, 0.02857, -0.1991, 0.9796, 0.02857, -0.1991, 0.9796, 0.3556, 0.9078, 0.2223, 0.3556, 0.9078, 0.2223, 0.3556, 0.9078, 0.2223, 0.3556, 0.9078, 0.2223, 0.0792, -0.2753, 0.9581, 0.0792, -0.2753, 0.9581, 0.0792, -0.2753, 0.9581, 0.0792, -0.2753, 0.9581, 0.4188, 0.8825, 0.2141, 0.4188, 0.8825, 0.2141, 0.4188, 0.8825, 0.2141, 0.4188, 0.8825, 0.2141, 0.02497, -0.2516, 0.9675, 0.02497, -0.2516, 0.9675, 0.02497, -0.2516, 0.9675, 0.02497, -0.2516, 0.9675, -0.9607, -0.2318, -0.1525, -0.9607, -0.2318, -0.1525, -0.9607, -0.2318, -0.1525, -0.9607, -0.2318, -0.1525, -0.2385, 0.8627, -0.4459, -0.2385, 0.8627, -0.4459, -0.2385, 0.8627, -0.4459, -0.08747, 0.5871, 0.8047, -0.08747, 0.5871, 0.8047, -0.08747, 0.5871, 0.8047, 0.2671, 0.8055, -0.529, 0.2671, 0.8055, -0.529, 0.2671, 0.8055, -0.529, 0.07051, 0.9119, -0.4044, 0.07051, 0.9119, -0.4044, 0.07051, 0.9119, -0.4044, 0.1704, 0.5529, 0.8157, 0.1704, 0.5529, 0.8157, 0.1704, 0.5529, 0.8157, 0.2868, 0.4798, 0.8292, 0.2868, 0.4798, 0.8292, 0.2868, 0.4798, 0.8292, -0.217, 0.9584, 0.1853, -0.217, 0.9584, 0.1853, -0.217, 0.9584, 0.1853, -0.217, 0.9584, 0.1853, 0.1563, 0.9641, 0.2147, 0.1563, 0.9641, 0.2147, 0.1563, 0.9641, 0.2147, 0.1563, 0.9641, 0.2147, 0.3874, 0.8957, 0.2184, 0.3874, 0.8957, 0.2184, 0.3874, 0.8957, 0.2184, 0.3874, 0.8957, 0.2184, -0.7827, 0.1182, 0.611, -0.7827, 0.1182, 0.611, -0.7827, 0.1182, 0.611, -0.7827, 0.1182, 0.611, -0.3536, 0.8939, -0.2755, -0.3536, 0.8939, -0.2755, -0.3536, 0.8939, -0.2755, -0.3536, 0.8939, -0.2755, -0.04888, 0.1049, 0.9933, -0.04888, 0.1049, 0.9933, -0.04888, 0.1049, 0.9933, -0.04888, 0.1049, 0.9933, 0.2497, 0.8037, -0.5402, 0.2497, 0.8037, -0.5402, 0.2497, 0.8037, -0.5402, 0.2497, 0.8037, -0.5402, 0.2503, 0.4762, 0.8429, 0.2503, 0.4762, 0.8429, 0.2503, 0.4762, 0.8429, 0.2503, 0.4762, 0.8429, 0.07246, 0.5024, 0.8616, 0.07246, 0.5024, 0.8616, 0.07246, 0.5024, 0.8616, 0.07246, 0.5024, 0.8616, -0.1353, 0.8543, -0.5018, -0.1353, 0.8543, -0.5018, -0.1353, 0.8543, -0.5018, -0.1353, 0.8543, -0.5018, 0.9395, 0.3372, 0.0602, 0.9395, 0.3372, 0.0602, 0.9395, 0.3372, 0.0602, 0.9395, 0.3372, 0.0602, 0.2757, 0.797, -0.5374, 0.2757, 0.797, -0.5374, 0.2757, 0.797, -0.5374, 0.2757, 0.797, -0.5374, 0.3139, 0.4453, 0.8386, 0.3139, 0.4453, 0.8386, 0.3139, 0.4453, 0.8386, 0.3139, 0.4453, 0.8386, 0.9077, -0.3999, -0.1274, 0.9077, -0.3999, -0.1274, 0.9077, -0.3999, -0.1274, 0.9077, -0.3999, -0.1274, -0.9528, -0.2372, -0.1894, -0.9528, -0.2372, -0.1894, -0.9528, -0.2372, -0.1894, -0.9528, -0.2372, -0.1894, -0.2217, 0.5679, -0.7927, -0.2217, 0.5679, -0.7927, -0.2217, 0.5679, -0.7927, -0.2217, 0.5679, -0.7927, 0.2252, -0.5658, 0.7932, 0.2252, -0.5658, 0.7932, 0.2252, -0.5658, 0.7932, 0.2252, -0.5658, 0.7932, -0.0278, 0.2604, -0.9651, -0.0278, 0.2604, -0.9651, -0.0278, 0.2604, -0.9651, -0.0278, 0.2604, -0.9651, 0.02788, -0.2594, 0.9654, 0.02788, -0.2594, 0.9654, 0.02788, -0.2594, 0.9654, 0.02788, -0.2594, 0.9654, 0.04064, -0.3548, 0.9341, 0.04064, -0.3548, 0.9341, 0.04064, -0.3548, 0.9341, 0.04064, -0.3548, 0.9341, -0.04667, 0.3526, -0.9346, -0.04667, 0.3526, -0.9346, -0.04667, 0.3526, -0.9346, -0.04667, 0.3526, -0.9346, 0.9077, -0.3999, -0.1274, 0.9077, -0.3999, -0.1274, 0.9077, -0.3999, -0.1274, 0.9077, -0.3999, -0.1274, -0.02827, 0.2442, -0.9693, -0.02827, 0.2442, -0.9693, -0.02827, 0.2442, -0.9693, -0.02827, 0.2442, -0.9693, 0.02827, -0.2442, 0.9693, 0.02827, -0.2442, 0.9693, 0.02827, -0.2442, 0.9693, 0.02827, -0.2442, 0.9693, -0.9512, -0.2498, -0.1814, -0.9512, -0.2498, -0.1814, -0.9512, -0.2498, -0.1814, -0.9512, -0.2498, -0.1814, -0.2335, 0.5642, -0.7919, -0.2335, 0.5642, -0.7919, -0.2335, 0.5642, -0.7919, -0.2335, 0.5642, -0.7919, 0.2366, -0.5617, 0.7928, 0.2366, -0.5617, 0.7928, 0.2366, -0.5617, 0.7928, 0.2366, -0.5617, 0.7928, 0.01057, 0.2496, -0.9683, 0.01057, 0.2496, -0.9683, 0.01057, 0.2496, -0.9683, 0.01057, 0.2496, -0.9683, -0.00986, -0.2486, 0.9686, -0.00986, -0.2486, 0.9686, -0.00986, -0.2486, 0.9686, -0.00986, -0.2486, 0.9686, 0.1159, -0.352, 0.9288, 0.1159, -0.352, 0.9288, 0.1159, -0.352, 0.9288, 0.1159, -0.352, 0.9288, -0.1238, 0.3497, -0.9287, -0.1238, 0.3497, -0.9287, -0.1238, 0.3497, -0.9287, -0.1238, 0.3497, -0.9287, 0.9077, -0.3998, -0.1274, 0.9077, -0.3998, -0.1274, 0.9077, -0.3998, -0.1274, 0.9077, -0.3998, -0.1274, -0.02861, 0.2443, -0.9693, -0.02861, 0.2443, -0.9693, -0.02861, 0.2443, -0.9693, -0.02861, 0.2443, -0.9693, 0.02862, -0.2443, 0.9693, 0.02862, -0.2443, 0.9693, 0.02862, -0.2443, 0.9693, 0.02862, -0.2443, 0.9693, 0.9433, -0.1247, -0.3077, 0.9433, -0.1247, -0.3077, 0.9433, -0.1247, -0.3077, 0.9433, -0.1247, -0.3077, 0.9433, -0.1247, -0.3077, 0.9433, -0.1247, -0.3077, 0.9433, -0.1247, -0.3077, 0.9433, -0.1247, -0.3077, 0.9433, -0.1247, -0.3077, 0.9433, -0.1247, -0.3077, 0.9433, -0.1247, -0.3077, 0.9433, -0.1247, -0.3077, 0.9241, -0.163, -0.3457, 0.9241, -0.163, -0.3457, 0.9241, -0.163, -0.3457, 0.9241, -0.163, -0.3457, 0.9241, -0.163, -0.3457, 0.9241, -0.163, -0.3457, 0.9241, -0.163, -0.3457, 0.9241, -0.163, -0.3457, 0.9241, -0.163, -0.3457, 0.9241, -0.163, -0.3457, 0.9241, -0.163, -0.3457, 0.9241, -0.163, -0.3457, 0.9433, -0.1247, -0.3077, 0.9433, -0.1247, -0.3077, 0.9433, -0.1247, -0.3077, 0.9433, -0.1247, -0.3077, 0.1227, -0.7302, 0.6722, 0.1227, -0.7302, 0.6722, 0.1227, -0.7302, 0.6722, 0.1227, -0.7302, 0.6722, -0.362, -0.6636, -0.6547, -0.362, -0.6636, -0.6547, -0.362, -0.6636, -0.6547, -0.362, -0.6636, -0.6547, 0.9241, -0.163, -0.3457, 0.9241, -0.163, -0.3457, 0.9241, -0.163, -0.3457, 0.9241, -0.163, -0.3457, 0.1883, -0.2976, 0.9359, 0.1883, -0.2976, 0.9359, 0.1883, -0.2976, 0.9359, 0.1883, -0.2976, 0.9359, 0.1227, -0.7302, 0.6722, 0.1227, -0.7302, 0.6722, 0.1227, -0.7302, 0.6722, 0.1227, -0.7302, 0.6722, 0.5843, 0.4057, -0.7028, 0.5843, 0.4057, -0.7028, 0.5843, 0.4057, -0.7028, 0.7554, -0.612, 0.234, 0.7554, -0.612, 0.234, 0.7554, -0.612, 0.234, 0.9341, -0.1439, -0.3268, 0.9341, -0.1439, -0.3268, 0.9341, -0.1439, -0.3268, 0.9341, -0.1439, -0.3268, 0.8851, 0.3869, 0.2587, 0.8851, 0.3869, 0.2587, 0.8851, 0.3869, 0.2587, 0.8851, 0.3869, 0.2587, 0.5802, 0.4282, -0.6928, 0.5802, 0.4282, -0.6928, 0.5802, 0.4282, -0.6928, 0.5802, 0.4282, -0.6928, 0.7538, -0.6045, 0.2577, 0.7538, -0.6045, 0.2577, 0.7538, -0.6045, 0.2577, 0.7538, -0.6045, 0.2577, 0.3975, -0.5844, -0.7074, 0.3975, -0.5844, -0.7074, 0.3975, -0.5844, -0.7074, 0.3975, -0.5844, -0.7074, 0.7402, -0.6315, 0.2308, 0.7402, -0.6315, 0.2308, 0.7402, -0.6315, 0.2308, 0.7402, -0.6315, 0.2308, 0.5666, 0.4011, -0.7198, 0.5666, 0.4011, -0.7198, 0.5666, 0.4011, -0.7198, 0.5666, 0.4011, -0.7198, 0.3084, 0.6718, 0.6735, 0.3084, 0.6718, 0.6735, 0.3084, 0.6718, 0.6735, 0.3084, 0.6718, 0.6735, -0.1278, 0.4094, -0.9034, -0.1278, 0.4094, -0.9034, -0.1278, 0.4094, -0.9034, -0.1278, 0.4094, -0.9034, -0.1889, 0.2979, -0.9357, -0.1889, 0.2979, -0.9357, -0.1889, 0.2979, -0.9357, -0.1889, 0.2979, -0.9357, 0.1943, -0.2865, 0.9382, 0.1943, -0.2865, 0.9382, 0.1943, -0.2865, 0.9382, 0.1943, -0.2865, 0.9382, -0.1277, 0.4095, -0.9033, -0.1277, 0.4095, -0.9033, -0.1277, 0.4095, -0.9033, -0.1277, 0.4095, -0.9033, -0.195, 0.2868, -0.938, -0.195, 0.2868, -0.938, -0.195, 0.2868, -0.938, -0.195, 0.2868, -0.938, -0.1829, 0.3088, -0.9334, -0.1829, 0.3088, -0.9334, -0.1829, 0.3088, -0.9334, -0.1829, 0.3088, -0.9334, 0.7494, 0.6393, 0.1725, 0.7494, 0.6393, 0.1725, 0.7494, 0.6393, 0.1725, 0.7494, 0.6393, 0.1725, 0.1823, -0.3086, 0.9335, 0.1823, -0.3086, 0.9335, 0.1823, -0.3086, 0.9335, 0.1823, -0.3086, 0.9335, 0.4764, 0.8546, 0.2068, 0.4764, 0.8546, 0.2068, 0.4764, 0.8546, 0.2068, 0.4764, 0.8546, 0.2068, 0.469, 0.8667, 0.1698, 0.469, 0.8667, 0.1698, 0.469, 0.8667, 0.1698, 0.469, 0.8667, 0.1698, 0.4725, 0.8632, 0.178, 0.4725, 0.8632, 0.178, 0.4725, 0.8632, 0.178, 0.4725, 0.8632, 0.178, 0.4691, 0.8648, 0.1789, 0.4691, 0.8648, 0.1789, 0.4691, 0.8648, 0.1789, 0.4691, 0.8648, 0.1789, 0.4723, 0.86, 0.1931, 0.4723, 0.86, 0.1931, 0.4723, 0.86, 0.1931, 0.4723, 0.86, 0.1931, 0.4733, 0.8616, 0.1835, 0.4733, 0.8616, 0.1835, 0.4733, 0.8616, 0.1835, 0.4733, 0.8616, 0.1835, 0.4706, 0.8629, 0.1845, 0.4706, 0.8629, 0.1845, 0.4706, 0.8629, 0.1845, 0.4706, 0.8629, 0.1845, 0.475, 0.8588, 0.1921, 0.475, 0.8588, 0.1921, 0.475, 0.8588, 0.1921, 0.475, 0.8588, 0.1921, 0.473, 0.8584, 0.1986, 0.473, 0.8584, 0.1986, 0.473, 0.8584, 0.1986, 0.473, 0.8584, 0.1986, 0.4764, 0.8567, 0.1977, 0.4764, 0.8567, 0.1977, 0.4764, 0.8567, 0.1977, 0.4764, 0.8567, 0.1977, 0.4698, 0.8656, 0.1735, 0.4698, 0.8656, 0.1735, 0.4698, 0.8656, 0.1735, 0.4698, 0.8656, 0.1735, 0.2426, -0.1992, 0.9495, 0.2426, -0.1992, 0.9495, 0.2426, -0.1992, 0.9495, 0.2426, -0.1992, 0.9495, 0.2426, -0.1992, 0.9495, 0.2426, -0.1992, 0.9495, 0.4757, 0.8558, 0.2031, 0.4757, 0.8558, 0.2031, 0.4757, 0.8558, 0.2031, 0.4757, 0.8558, 0.2031, 0.2425, -0.1993, 0.9495, 0.2425, -0.1993, 0.9495, 0.2425, -0.1993, 0.9495, 0.2425, -0.1993, 0.9495, 0.0147, 0.9679, 0.2509, 0.0147, 0.9679, 0.2509, 0.0147, 0.9679, 0.2509, 0.0147, 0.9679, 0.2509, 0.1378, 0.973, 0.1853, 0.1378, 0.973, 0.1853, 0.1378, 0.973, 0.1853, 0.1378, 0.973, 0.1853, -0.1278, 0.4095, -0.9033, -0.1278, 0.4095, -0.9033, -0.1278, 0.4095, -0.9033, 0.8219, 0.5657, 0.06726, 0.8219, 0.5657, 0.06726, 0.8219, 0.5657, 0.06726, 0.8219, 0.5657, 0.06726, 0.2426, -0.1991, 0.9495, 0.2426, -0.1991, 0.9495, 0.2426, -0.1991, 0.9495, 0.2426, -0.1991, 0.9495, 0.4728, 0.8608, 0.1883, 0.4728, 0.8608, 0.1883, 0.4728, 0.8608, 0.1883, 0.4728, 0.8608, 0.1883, 0.4728, 0.8608, 0.1883, 0.4728, 0.8608, 0.1883, 0.4728, 0.8608, 0.1883, 0.4728, 0.8608, 0.1883, 0.4728, 0.8608, 0.1883, 0.4728, 0.8608, 0.1883, 0.6566, -0.5204, -0.5459, 0.6566, -0.5204, -0.5459, 0.6566, -0.5204, -0.5459, 0.6566, -0.5204, -0.5459, 0.3012, 0.5106, -0.8053, 0.3012, 0.5106, -0.8053, 0.3012, 0.5106, -0.8053, 0.3012, 0.5106, -0.8053, -0.3046, -0.5301, 0.7913, -0.3046, -0.5301, 0.7913, -0.3046, -0.5301, 0.7913, -0.3046, -0.5301, 0.7913, 0.2233, 0.6475, -0.7286, 0.2233, 0.6475, -0.7286, 0.2233, 0.6475, -0.7286, 0.2233, 0.6475, -0.7286, 0.07295, 0.8146, -0.5755, 0.07295, 0.8146, -0.5755, 0.07295, 0.8146, -0.5755, 0.07295, 0.8146, -0.5755, -0.9922, 0.09719, 0.07749, -0.9922, 0.09719, 0.07749, -0.9922, 0.09719, 0.07749, -0.9922, 0.09719, 0.07749, -0.0311, -0.882, 0.4703, -0.0311, -0.882, 0.4703, -0.0311, -0.882, 0.4703, -0.0311, -0.882, 0.4703, -0.3417, -0.726, 0.5968, -0.3417, -0.726, 0.5968, -0.3417, -0.726, 0.5968, -0.3417, -0.726, 0.5968])] * 3)])
arm_sbxo2014_medic_wintergarb_coat_skeleton = bpy.data.armatures.new('sbxo2014_medic_wintergarb_coat_skeleton')  # bones are not reproduced

# ---- objects
ob_wings_karlas = bpy.data.objects.new('wings_karlas', me_sbxo2014_medic_wintergarb_coat_001)
ob_sbxo2014_medic_wintergarb_coat_skeleton = bpy.data.objects.new('sbxo2014_medic_wintergarb_coat_skeleton', arm_sbxo2014_medic_wintergarb_coat_skeleton)

# ---- transforms, parenting, visibility, modifiers, constraints
ob_wings_karlas.location = (0.0, 0.0, 0.0)
_vg = ob_wings_karlas.vertex_groups.new(name='bip_pelvis')
_vg = ob_wings_karlas.vertex_groups.new(name='bip_hip_L')
_vg = ob_wings_karlas.vertex_groups.new(name='bip_knee_L')
_vg = ob_wings_karlas.vertex_groups.new(name='bip_spine_0')
_vg = ob_wings_karlas.vertex_groups.new(name='bip_spine_1')
_vg = ob_wings_karlas.vertex_groups.new(name='bip_spine_2')
_vg = ob_wings_karlas.vertex_groups.new(name='bip_spine_3')
_vg = ob_wings_karlas.vertex_groups.new(name='bip_neck')
_vg = ob_wings_karlas.vertex_groups.new(name='bip_head')
_vg = ob_wings_karlas.vertex_groups.new(name='bip_collar_L')
_vg = ob_wings_karlas.vertex_groups.new(name='bip_upperArm_L')
_vg = ob_wings_karlas.vertex_groups.new(name='bip_lowerArm_L')
_vg = ob_wings_karlas.vertex_groups.new(name='bip_hand_L')
_vg = ob_wings_karlas.vertex_groups.new(name='bip_thumb_0_L')
_vg = ob_wings_karlas.vertex_groups.new(name='bip_collar_R')
_vg = ob_wings_karlas.vertex_groups.new(name='bip_upperArm_R')
_vg = ob_wings_karlas.vertex_groups.new(name='bip_lowerArm_R')
_vg = ob_wings_karlas.vertex_groups.new(name='bip_hand_R')
_vg = ob_wings_karlas.vertex_groups.new(name='bip_thumb_0_R')
_vg = ob_wings_karlas.vertex_groups.new(name='bip_hip_R')
_vg = ob_wings_karlas.vertex_groups.new(name='bip_knee_R')
_vg = ob_wings_karlas.vertex_groups.new(name='prp_hippouch_0_L')
_vg = ob_wings_karlas.vertex_groups.new(name='prp_coat_back_0_M')
_vg = ob_wings_karlas.vertex_groups.new(name='prp_coat_back_1_M')
_vg = ob_wings_karlas.vertex_groups.new(name='prp_coat_back_2_M')
_vg = ob_wings_karlas.vertex_groups.new(name='prp_coat_front_0_R')
_vg = ob_wings_karlas.vertex_groups.new(name='prp_coat_front_1_R')
_vg = ob_wings_karlas.vertex_groups.new(name='prp_coat_front_2_R')
_vg = ob_wings_karlas.vertex_groups.new(name='prp_coat_front_0_L')
_vg = ob_wings_karlas.vertex_groups.new(name='prp_coat_front_1_L')
_vg = ob_wings_karlas.vertex_groups.new(name='prp_coat_front_2_L')
_vg = ob_wings_karlas.vertex_groups.new(name='prp_coat_back_0_L')
_vg = ob_wings_karlas.vertex_groups.new(name='prp_coat_back_1_L')
_vg = ob_wings_karlas.vertex_groups.new(name='prp_coat_back_2_L')
_vg = ob_wings_karlas.vertex_groups.new(name='prp_coat_back_0_R')
_vg = ob_wings_karlas.vertex_groups.new(name='prp_coat_back_1_R')
_vg = ob_wings_karlas.vertex_groups.new(name='prp_coat_back_2_R')
_m = ob_wings_karlas.modifiers.new('Armature', 'ARMATURE')
_m = ob_wings_karlas.modifiers.new('Mirror', 'MIRROR')
_m.use_clip = True
ob_sbxo2014_medic_wintergarb_coat_skeleton.location = (0.0, 0.0, 0.0)
ob_sbxo2014_medic_wintergarb_coat_skeleton.show_in_front = True

# ---- collection membership
col_wings_karlas.objects.link(ob_wings_karlas)
col_wings_karlas.objects.link(ob_sbxo2014_medic_wintergarb_coat_skeleton)

# ---- scene / render settings (as saved in the file)
scene.frame_start = 1; scene.frame_end = 250; scene.frame_set(0)
scene.render.engine = 'BLENDER_EEVEE_NEXT'
scene.cycles.sampling_pattern = 'TABULATED_SOBOL'
scene.eevee.ray_tracing_options.trace_max_roughness = 0.0
bpy.context.view_layer.update()

# ---- added for rendering (the .blend has no active camera and no usable light): camera, sun
cam_auto = bpy.data.cameras.new('AutoCamera')
cam_auto.lens = 50.0
cam_auto.sensor_width = 36.0
cam_auto.clip_end = 1880.14
ob_auto_camera = bpy.data.objects.new('AutoCamera', cam_auto)
scene.collection.objects.link(ob_auto_camera)
ob_auto_camera.location = (107.131, -96.9029, 58.8891)
ob_auto_camera.rotation_euler = (1.09748, -7.21219e-08, 0.694738)
scene.camera = ob_auto_camera
light_auto_sun = bpy.data.lights.new('AutoSun', 'SUN')
light_auto_sun.energy = 3.0
light_auto_sun.angle = 0.0523599
ob_auto_sun = bpy.data.objects.new('AutoSun', light_auto_sun)
scene.collection.objects.link(ob_auto_sun)
ob_auto_sun.rotation_euler = (0.872665, 0.174533, 0.523599)
bpy.context.view_layer.update()
